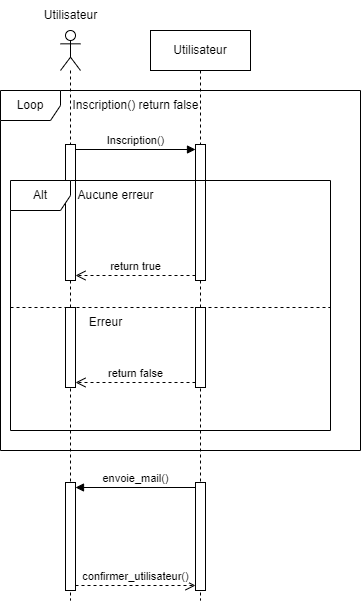

The diagram above was exported from draw.io. Its source (the exported page's mxGraphModel, read from the mxfile embedded in the PNG):
<mxGraphModel dx="1050" dy="565" grid="1" gridSize="10" guides="1" tooltips="1" connect="1" arrows="1" fold="1" page="1" pageScale="1" pageWidth="827" pageHeight="1169" math="0" shadow="0">
  <root>
    <mxCell id="0" />
    <mxCell id="1" parent="0" />
    <mxCell id="tj5n0Qzhs4BntFXDYjwy-1" value="" style="shape=umlLifeline;perimeter=lifelinePerimeter;whiteSpace=wrap;html=1;container=1;dropTarget=0;collapsible=0;recursiveResize=0;outlineConnect=0;portConstraint=eastwest;newEdgeStyle={&quot;curved&quot;:0,&quot;rounded&quot;:0};participant=umlActor;" vertex="1" parent="1">
      <mxGeometry x="70" y="30" width="20" height="570" as="geometry" />
    </mxCell>
    <mxCell id="tj5n0Qzhs4BntFXDYjwy-2" value="" style="html=1;points=[[0,0,0,0,5],[0,1,0,0,-5],[1,0,0,0,5],[1,1,0,0,-5]];perimeter=orthogonalPerimeter;outlineConnect=0;targetShapes=umlLifeline;portConstraint=eastwest;newEdgeStyle={&quot;curved&quot;:0,&quot;rounded&quot;:0};" vertex="1" parent="tj5n0Qzhs4BntFXDYjwy-1">
      <mxGeometry x="5" y="114" width="10" height="136" as="geometry" />
    </mxCell>
    <mxCell id="tj5n0Qzhs4BntFXDYjwy-3" value="" style="html=1;points=[[0,0,0,0,5],[0,1,0,0,-5],[1,0,0,0,5],[1,1,0,0,-5]];perimeter=orthogonalPerimeter;outlineConnect=0;targetShapes=umlLifeline;portConstraint=eastwest;newEdgeStyle={&quot;curved&quot;:0,&quot;rounded&quot;:0};" vertex="1" parent="tj5n0Qzhs4BntFXDYjwy-1">
      <mxGeometry x="5" y="452" width="10" height="108" as="geometry" />
    </mxCell>
    <mxCell id="tj5n0Qzhs4BntFXDYjwy-4" value="Utilisateur" style="shape=umlLifeline;perimeter=lifelinePerimeter;whiteSpace=wrap;html=1;container=1;dropTarget=0;collapsible=0;recursiveResize=0;outlineConnect=0;portConstraint=eastwest;newEdgeStyle={&quot;curved&quot;:0,&quot;rounded&quot;:0};" vertex="1" parent="1">
      <mxGeometry x="160" y="30" width="100" height="570" as="geometry" />
    </mxCell>
    <mxCell id="tj5n0Qzhs4BntFXDYjwy-5" value="" style="html=1;points=[[0,0,0,0,5],[0,1,0,0,-5],[1,0,0,0,5],[1,1,0,0,-5]];perimeter=orthogonalPerimeter;outlineConnect=0;targetShapes=umlLifeline;portConstraint=eastwest;newEdgeStyle={&quot;curved&quot;:0,&quot;rounded&quot;:0};" vertex="1" parent="tj5n0Qzhs4BntFXDYjwy-4">
      <mxGeometry x="45" y="114" width="10" height="136" as="geometry" />
    </mxCell>
    <mxCell id="tj5n0Qzhs4BntFXDYjwy-6" value="" style="html=1;points=[[0,0,0,0,5],[0,1,0,0,-5],[1,0,0,0,5],[1,1,0,0,-5]];perimeter=orthogonalPerimeter;outlineConnect=0;targetShapes=umlLifeline;portConstraint=eastwest;newEdgeStyle={&quot;curved&quot;:0,&quot;rounded&quot;:0};" vertex="1" parent="tj5n0Qzhs4BntFXDYjwy-4">
      <mxGeometry x="45" y="452" width="10" height="108" as="geometry" />
    </mxCell>
    <mxCell id="tj5n0Qzhs4BntFXDYjwy-9" value="Inscription()" style="html=1;verticalAlign=bottom;endArrow=block;curved=0;rounded=0;exitX=1;exitY=0;exitDx=0;exitDy=5;exitPerimeter=0;entryX=0;entryY=0;entryDx=0;entryDy=5;entryPerimeter=0;" edge="1" parent="1" source="tj5n0Qzhs4BntFXDYjwy-2" target="tj5n0Qzhs4BntFXDYjwy-5">
      <mxGeometry width="80" relative="1" as="geometry">
        <mxPoint x="100" y="164" as="sourcePoint" />
        <mxPoint x="180" y="164" as="targetPoint" />
      </mxGeometry>
    </mxCell>
    <mxCell id="tj5n0Qzhs4BntFXDYjwy-10" value="Loop" style="shape=umlFrame;whiteSpace=wrap;html=1;pointerEvents=0;" vertex="1" parent="1">
      <mxGeometry x="10" y="90" width="360" height="360" as="geometry" />
    </mxCell>
    <mxCell id="tj5n0Qzhs4BntFXDYjwy-11" value="Inscription() return false" style="text;html=1;align=center;verticalAlign=middle;resizable=0;points=[];autosize=1;strokeColor=none;fillColor=none;" vertex="1" parent="1">
      <mxGeometry x="70" y="90" width="150" height="30" as="geometry" />
    </mxCell>
    <mxCell id="tj5n0Qzhs4BntFXDYjwy-12" value="Alt" style="shape=umlFrame;whiteSpace=wrap;html=1;pointerEvents=0;" vertex="1" parent="1">
      <mxGeometry x="20" y="180" width="320" height="250" as="geometry" />
    </mxCell>
    <mxCell id="tj5n0Qzhs4BntFXDYjwy-13" value="Aucune erreur" style="text;html=1;align=center;verticalAlign=middle;resizable=0;points=[];autosize=1;strokeColor=none;fillColor=none;" vertex="1" parent="1">
      <mxGeometry x="75" y="180" width="100" height="30" as="geometry" />
    </mxCell>
    <mxCell id="tj5n0Qzhs4BntFXDYjwy-14" value="return true" style="html=1;verticalAlign=bottom;endArrow=open;dashed=1;endSize=8;curved=0;rounded=0;exitX=0;exitY=1;exitDx=0;exitDy=-5;exitPerimeter=0;entryX=1;entryY=1;entryDx=0;entryDy=-5;entryPerimeter=0;" edge="1" parent="1" source="tj5n0Qzhs4BntFXDYjwy-5" target="tj5n0Qzhs4BntFXDYjwy-2">
      <mxGeometry relative="1" as="geometry">
        <mxPoint x="180" y="270" as="sourcePoint" />
        <mxPoint x="100" y="270" as="targetPoint" />
      </mxGeometry>
    </mxCell>
    <mxCell id="tj5n0Qzhs4BntFXDYjwy-15" value="" style="endArrow=none;html=1;rounded=0;dashed=1;" edge="1" parent="1">
      <mxGeometry width="50" height="50" relative="1" as="geometry">
        <mxPoint x="20" y="307" as="sourcePoint" />
        <mxPoint x="340" y="307" as="targetPoint" />
      </mxGeometry>
    </mxCell>
    <mxCell id="tj5n0Qzhs4BntFXDYjwy-16" value="" style="html=1;points=[[0,0,0,0,5],[0,1,0,0,-5],[1,0,0,0,5],[1,1,0,0,-5]];perimeter=orthogonalPerimeter;outlineConnect=0;targetShapes=umlLifeline;portConstraint=eastwest;newEdgeStyle={&quot;curved&quot;:0,&quot;rounded&quot;:0};" vertex="1" parent="1">
      <mxGeometry x="205" y="307" width="10" height="80" as="geometry" />
    </mxCell>
    <mxCell id="tj5n0Qzhs4BntFXDYjwy-17" value="" style="html=1;points=[[0,0,0,0,5],[0,1,0,0,-5],[1,0,0,0,5],[1,1,0,0,-5]];perimeter=orthogonalPerimeter;outlineConnect=0;targetShapes=umlLifeline;portConstraint=eastwest;newEdgeStyle={&quot;curved&quot;:0,&quot;rounded&quot;:0};" vertex="1" parent="1">
      <mxGeometry x="75" y="307" width="10" height="80" as="geometry" />
    </mxCell>
    <mxCell id="tj5n0Qzhs4BntFXDYjwy-18" value="Erreur" style="text;html=1;align=center;verticalAlign=middle;resizable=0;points=[];autosize=1;strokeColor=none;fillColor=none;" vertex="1" parent="1">
      <mxGeometry x="85" y="307" width="60" height="30" as="geometry" />
    </mxCell>
    <mxCell id="tj5n0Qzhs4BntFXDYjwy-19" value="return false" style="html=1;verticalAlign=bottom;endArrow=open;dashed=1;endSize=8;curved=0;rounded=0;exitX=0;exitY=1;exitDx=0;exitDy=-5;exitPerimeter=0;entryX=1;entryY=1;entryDx=0;entryDy=-5;entryPerimeter=0;" edge="1" parent="1" source="tj5n0Qzhs4BntFXDYjwy-16" target="tj5n0Qzhs4BntFXDYjwy-17">
      <mxGeometry relative="1" as="geometry">
        <mxPoint x="170" y="380" as="sourcePoint" />
        <mxPoint x="90" y="380" as="targetPoint" />
      </mxGeometry>
    </mxCell>
    <mxCell id="tj5n0Qzhs4BntFXDYjwy-20" value="envoie_mail()" style="html=1;verticalAlign=bottom;endArrow=block;curved=0;rounded=0;exitX=0;exitY=0;exitDx=0;exitDy=5;exitPerimeter=0;entryX=1;entryY=0;entryDx=0;entryDy=5;entryPerimeter=0;" edge="1" parent="1" source="tj5n0Qzhs4BntFXDYjwy-6" target="tj5n0Qzhs4BntFXDYjwy-3">
      <mxGeometry width="80" relative="1" as="geometry">
        <mxPoint x="100" y="552" as="sourcePoint" />
        <mxPoint x="100" y="487" as="targetPoint" />
      </mxGeometry>
    </mxCell>
    <mxCell id="tj5n0Qzhs4BntFXDYjwy-21" value="confirmer_utilisateur()" style="html=1;verticalAlign=bottom;endArrow=open;dashed=1;endSize=8;curved=0;rounded=0;exitX=1;exitY=1;exitDx=0;exitDy=-5;exitPerimeter=0;" edge="1" parent="1" source="tj5n0Qzhs4BntFXDYjwy-3" target="tj5n0Qzhs4BntFXDYjwy-6">
      <mxGeometry relative="1" as="geometry">
        <mxPoint x="180" y="620" as="sourcePoint" />
        <mxPoint x="100" y="620" as="targetPoint" />
      </mxGeometry>
    </mxCell>
    <mxCell id="tj5n0Qzhs4BntFXDYjwy-23" value="Utilisateur" style="text;html=1;align=center;verticalAlign=middle;resizable=0;points=[];autosize=1;strokeColor=none;fillColor=none;" vertex="1" parent="1">
      <mxGeometry x="40" width="80" height="30" as="geometry" />
    </mxCell>
  </root>
</mxGraphModel>